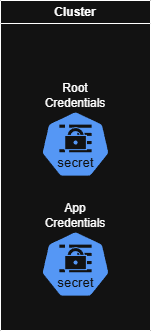

The diagram above was exported from draw.io. Its source (the exported page's mxGraphModel, read from the mxfile embedded in the PNG):
<mxGraphModel dx="1307" dy="987" grid="1" gridSize="10" guides="1" tooltips="1" connect="1" arrows="1" fold="1" page="1" pageScale="1" pageWidth="827" pageHeight="1169" math="0" shadow="0">
  <root>
    <mxCell id="0" />
    <mxCell id="1" parent="0" />
    <mxCell id="Z5fQC5h54uU0gQntBH9y-1" parent="1" style="aspect=fixed;sketch=0;html=1;dashed=0;whitespace=wrap;verticalLabelPosition=bottom;verticalAlign=top;fillColor=#2875E2;strokeColor=#ffffff;points=[[0.005,0.63,0],[0.1,0.2,0],[0.9,0.2,0],[0.5,0,0],[0.995,0.63,0],[0.72,0.99,0],[0.5,1,0],[0.28,0.99,0]];shape=mxgraph.kubernetes.icon2;kubernetesLabel=1;prIcon=secret" value="" vertex="1">
      <mxGeometry height="67.2" width="70" x="680" y="120" as="geometry" />
    </mxCell>
    <mxCell id="Z5fQC5h54uU0gQntBH9y-2" parent="1" style="aspect=fixed;sketch=0;html=1;dashed=0;whitespace=wrap;verticalLabelPosition=bottom;verticalAlign=top;fillColor=#2875E2;strokeColor=#ffffff;points=[[0.005,0.63,0],[0.1,0.2,0],[0.9,0.2,0],[0.5,0,0],[0.995,0.63,0],[0.72,0.99,0],[0.5,1,0],[0.28,0.99,0]];shape=mxgraph.kubernetes.icon2;kubernetesLabel=1;prIcon=secret" value="" vertex="1">
      <mxGeometry height="67.2" width="70" x="680" y="240" as="geometry" />
    </mxCell>
    <mxCell id="Z5fQC5h54uU0gQntBH9y-3" parent="1" style="text;html=1;whiteSpace=wrap;strokeColor=none;fillColor=none;align=center;verticalAlign=middle;rounded=0;" value="Root Credentials" vertex="1">
      <mxGeometry height="30" width="60" x="685" y="90" as="geometry" />
    </mxCell>
    <mxCell id="Z5fQC5h54uU0gQntBH9y-4" parent="1" style="text;html=1;whiteSpace=wrap;strokeColor=none;fillColor=none;align=center;verticalAlign=middle;rounded=0;" value="App Credentials" vertex="1">
      <mxGeometry height="30" width="60" x="685" y="210" as="geometry" />
    </mxCell>
    <mxCell id="Z5fQC5h54uU0gQntBH9y-6" parent="1" style="swimlane;whiteSpace=wrap;html=1;" value="Cluster" vertex="1">
      <mxGeometry height="330" width="150" x="640" y="10" as="geometry" />
    </mxCell>
  </root>
</mxGraphModel>